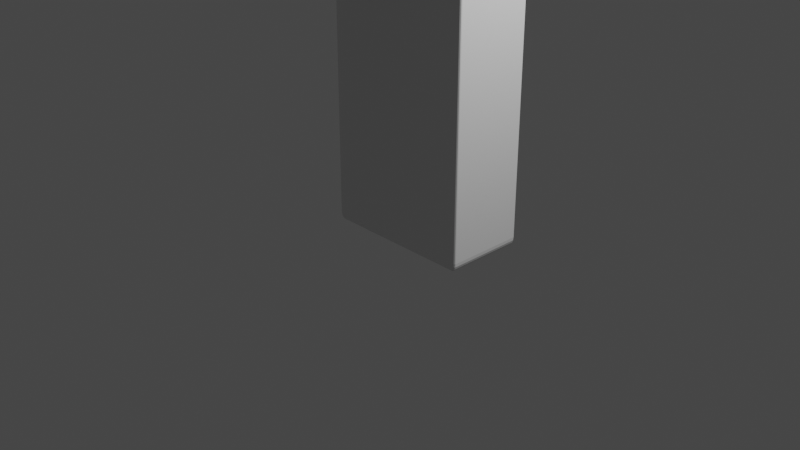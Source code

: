 # Source: top_pin.blend  (saved by Blender 3.6.11; exported with 4.5.12 LTS)
import bpy
from mathutils import Matrix  # noqa: F401  (used for matrix-valued properties, if any)

bpy.ops.wm.read_factory_settings(use_empty=True)
scene = bpy.context.scene
scene.name = 'Scene'

# ---- collections
col_collection = bpy.data.collections.new('Collection'); scene.collection.children.link(col_collection)

# ---- materials (node trees are filled in below, after node groups)
mat_material = bpy.data.materials.new('Material')
mat_material.alpha_threshold = 0.0
mat_material.use_transparent_shadow = False
mat_material.roughness = 0.5
mat_material.line_color = (0.0, 0.0, 0.0, 1.0)

# ---- material node trees
mat_material.use_nodes = True; mat_material.node_tree.nodes.clear()
_N = mat_material.node_tree.nodes; _L = mat_material.node_tree.links
n0 = _N.new('ShaderNodeOutputMaterial'); n0.name = 'Material Output'; n0.location = (300, 300)
n1 = _N.new('ShaderNodeBsdfPrincipled'); n1.name = 'Principled BSDF'; n1.location = (10, 300)
n1.distribution = 'GGX'
n1.subsurface_method = 'RANDOM_WALK_SKIN'
n1.inputs[3].default_value = 1.45
n1.inputs[27].default_value = (0.0, 0.0, 0.0, 1.0)
n1.inputs[28].default_value = 1.0
_L.new(n1.outputs[0], n0.inputs[0])
n0.is_active_output = True

# ---- world
world_world = bpy.data.worlds.new('World'); scene.world = world_world
world_world.use_nodes = True; world_world.node_tree.nodes.clear()
_N = world_world.node_tree.nodes; _L = world_world.node_tree.links
n0 = _N.new('ShaderNodeOutputWorld'); n0.name = 'World Output'; n0.location = (300, 300)
n1 = _N.new('ShaderNodeBackground'); n1.name = 'Background'; n1.location = (10, 300)
n1.inputs[0].default_value = (0.05088, 0.05088, 0.05088, 1.0)
_L.new(n1.outputs[0], n0.inputs[0])
n0.is_active_output = True
world_world.color = (0.05088, 0.05088, 0.05088)
world_world.use_sun_shadow = False
world_world.sun_shadow_jitter_overblur = 0.0

# ---- cameras
cam_camera = bpy.data.cameras.new('Camera')
cam_camera.clip_end = 100.0
cam_camera.ortho_scale = 7.314

# ---- lights
light_light = bpy.data.lights.new('Light', 'POINT')
light_light.transmission_factor = 0.0
light_light.energy = 1000.0
light_light.shadow_soft_size = 0.1
light_light.shadow_maximum_resolution = 0.006
light_light.use_absolute_resolution = True

# ---- meshes
me_cube = bpy.data.meshes.new('Cube')
me_cube.from_pydata([(0.9433, 1.0, 0.9433), (0.9433, 0.9433, 1.0), (1.0, 0.9433, 0.9433), (0.9433, 0.9957, 0.965), (0.9433, 0.9834, 0.9834), (0.965, 0.9957, 0.9433), (0.9655, 0.9905, 0.9655), (0.9644, 0.9805, 0.9805), (0.976, 0.976, 0.976), (0.965, 0.9433, 0.9957), (0.9834, 0.9433, 0.9834), (0.9433, 0.965, 0.9957), (0.9655, 0.9655, 0.9905), (0.9805, 0.9644, 0.9805), (0.9957, 0.965, 0.9433), (0.9834, 0.9834, 0.9433), (0.9957, 0.9433, 0.965), (0.9905, 0.9655, 0.9655), (0.9805, 0.9805, 0.9644), (0.9433, 0.9433, -1.0), (0.9433, 1.0, -0.9433), (1.0, 0.9433, -0.9433), (0.9433, 0.965, -0.9957), (0.9433, 0.9834, -0.9834), (0.965, 0.9433, -0.9957), (0.9655, 0.9655, -0.9905), (0.9644, 0.9805, -0.9805), (0.976, 0.976, -0.976), (0.965, 0.9957, -0.9433), (0.9834, 0.9834, -0.9433), (0.9433, 0.9957, -0.965), (0.9655, 0.9905, -0.9655), (0.9805, 0.9805, -0.9644), (0.9957, 0.9433, -0.965), (0.9834, 0.9433, -0.9834), (0.9957, 0.965, -0.9433), (0.9905, 0.9655, -0.9655), (0.9805, 0.9644, -0.9805), (1.0, -0.9433, 0.9433), (0.9433, -0.9433, 1.0), (0.9433, -1.0, 0.9433), (0.9957, -0.9433, 0.965), (0.9834, -0.9433, 0.9834), (0.9957, -0.965, 0.9433), (0.9905, -0.9655, 0.9655), (0.9805, -0.9644, 0.9805), (0.976, -0.976, 0.976), (0.9433, -0.965, 0.9957), (0.9433, -0.9834, 0.9834), (0.965, -0.9433, 0.9957), (0.9655, -0.9655, 0.9905), (0.9644, -0.9805, 0.9805), (0.965, -0.9957, 0.9433), (0.9834, -0.9834, 0.9433), (0.9433, -0.9957, 0.965), (0.9655, -0.9905, 0.9655), (0.9805, -0.9805, 0.9644), (1.0, -0.9433, -0.9433), (0.9433, -1.0, -0.9433), (0.9433, -0.9433, -1.0), (0.9957, -0.965, -0.9433), (0.9834, -0.9834, -0.9433), (0.9957, -0.9433, -0.965), (0.9905, -0.9655, -0.9655), (0.9805, -0.9805, -0.9644), (0.976, -0.976, -0.976), (0.9433, -0.9957, -0.965), (0.9433, -0.9834, -0.9834), (0.965, -0.9957, -0.9433), (0.9655, -0.9905, -0.9655), (0.9644, -0.9805, -0.9805), (0.965, -0.9433, -0.9957), (0.9834, -0.9433, -0.9834), (0.9433, -0.965, -0.9957), (0.9655, -0.9655, -0.9905), (0.9805, -0.9644, -0.9805), (-0.9433, 1.0, 0.9433), (-1.0, 0.9433, 0.9433), (-0.9433, 0.9433, 1.0), (-0.965, 0.9957, 0.9433), (-0.9834, 0.9834, 0.9433), (-0.9433, 0.9957, 0.965), (-0.9655, 0.9905, 0.9655), (-0.9805, 0.9805, 0.9644), (-0.976, 0.976, 0.976), (-0.9957, 0.9433, 0.965), (-0.9834, 0.9433, 0.9834), (-0.9957, 0.965, 0.9433), (-0.9905, 0.9655, 0.9655), (-0.9805, 0.9644, 0.9805), (-0.9433, 0.965, 0.9957), (-0.9433, 0.9834, 0.9834), (-0.965, 0.9433, 0.9957), (-0.9655, 0.9655, 0.9905), (-0.9644, 0.9805, 0.9805), (-1.0, 0.9433, -0.9433), (-0.9433, 1.0, -0.9433), (-0.9433, 0.9433, -1.0), (-0.9957, 0.965, -0.9433), (-0.9834, 0.9834, -0.9433), (-0.9957, 0.9433, -0.965), (-0.9905, 0.9655, -0.9655), (-0.9805, 0.9805, -0.9644), (-0.976, 0.976, -0.976), (-0.9433, 0.9957, -0.965), (-0.9433, 0.9834, -0.9834), (-0.965, 0.9957, -0.9433), (-0.9655, 0.9905, -0.9655), (-0.9644, 0.9805, -0.9805), (-0.965, 0.9433, -0.9957), (-0.9834, 0.9433, -0.9834), (-0.9433, 0.965, -0.9957), (-0.9655, 0.9655, -0.9905), (-0.9805, 0.9644, -0.9805), (-1.0, -0.9433, 0.9433), (-0.9433, -1.0, 0.9433), (-0.9433, -0.9433, 1.0), (-0.9957, -0.965, 0.9433), (-0.9834, -0.9834, 0.9433), (-0.9957, -0.9433, 0.965), (-0.9905, -0.9655, 0.9655), (-0.9805, -0.9805, 0.9644), (-0.976, -0.976, 0.976), (-0.9433, -0.9957, 0.965), (-0.9433, -0.9834, 0.9834), (-0.965, -0.9957, 0.9433), (-0.9655, -0.9905, 0.9655), (-0.9644, -0.9805, 0.9805), (-0.965, -0.9433, 0.9957), (-0.9834, -0.9433, 0.9834), (-0.9433, -0.965, 0.9957), (-0.9655, -0.9655, 0.9905), (-0.9805, -0.9644, 0.9805), (-0.9433, -0.9433, -1.0), (-0.9433, -1.0, -0.9433), (-1.0, -0.9433, -0.9433), (-0.9433, -0.965, -0.9957), (-0.9433, -0.9834, -0.9834), (-0.965, -0.9433, -0.9957), (-0.9655, -0.9655, -0.9905), (-0.9644, -0.9805, -0.9805), (-0.976, -0.976, -0.976), (-0.965, -0.9957, -0.9433), (-0.9834, -0.9834, -0.9433), (-0.9433, -0.9957, -0.965), (-0.9655, -0.9905, -0.9655), (-0.9805, -0.9805, -0.9644), (-0.9957, -0.9433, -0.965), (-0.9834, -0.9433, -0.9834), (-0.9957, -0.965, -0.9433), (-0.9905, -0.9655, -0.9655), (-0.9805, -0.9644, -0.9805)], [], [(97, 19, 59, 133), (135, 114, 77, 95), (58, 40, 115, 134), (1, 78, 116, 39), (21, 2, 38, 57), (0, 3, 6, 5), (3, 4, 7, 6), (5, 6, 18, 15), (6, 7, 8, 18), (1, 9, 12, 11), (9, 10, 13, 12), (11, 12, 7, 4), (12, 13, 8, 7), (2, 14, 17, 16), (14, 15, 18, 17), (16, 17, 13, 10), (17, 18, 8, 13), (19, 22, 25, 24), (22, 23, 26, 25), (24, 25, 37, 34), (25, 26, 27, 37), (20, 28, 31, 30), (28, 29, 32, 31), (30, 31, 26, 23), (31, 32, 27, 26), (21, 33, 36, 35), (33, 34, 37, 36), (35, 36, 32, 29), (36, 37, 27, 32), (38, 41, 44, 43), (41, 42, 45, 44), (43, 44, 56, 53), (44, 45, 46, 56), (39, 47, 50, 49), (47, 48, 51, 50), (49, 50, 45, 42), (50, 51, 46, 45), (40, 52, 55, 54), (52, 53, 56, 55), (54, 55, 51, 48), (55, 56, 46, 51), (57, 60, 63, 62), (60, 61, 64, 63), (62, 63, 75, 72), (63, 64, 65, 75), (58, 66, 69, 68), (66, 67, 70, 69), (68, 69, 64, 61), (69, 70, 65, 64), (59, 71, 74, 73), (71, 72, 75, 74), (73, 74, 70, 67), (74, 75, 65, 70), (76, 79, 82, 81), (79, 80, 83, 82), (81, 82, 94, 91), (82, 83, 84, 94), (77, 85, 88, 87), (85, 86, 89, 88), (87, 88, 83, 80), (88, 89, 84, 83), (78, 90, 93, 92), (90, 91, 94, 93), (92, 93, 89, 86), (93, 94, 84, 89), (95, 98, 101, 100), (98, 99, 102, 101), (100, 101, 113, 110), (101, 102, 103, 113), (96, 104, 107, 106), (104, 105, 108, 107), (106, 107, 102, 99), (107, 108, 103, 102), (97, 109, 112, 111), (109, 110, 113, 112), (111, 112, 108, 105), (112, 113, 103, 108), (114, 117, 120, 119), (117, 118, 121, 120), (119, 120, 132, 129), (120, 121, 122, 132), (115, 123, 126, 125), (123, 124, 127, 126), (125, 126, 121, 118), (126, 127, 122, 121), (116, 128, 131, 130), (128, 129, 132, 131), (130, 131, 127, 124), (131, 132, 122, 127), (133, 136, 139, 138), (136, 137, 140, 139), (138, 139, 151, 148), (139, 140, 141, 151), (134, 142, 145, 144), (142, 143, 146, 145), (144, 145, 140, 137), (145, 146, 141, 140), (135, 147, 150, 149), (147, 148, 151, 150), (149, 150, 146, 143), (150, 151, 141, 146), (97, 133, 138, 109), (109, 138, 148, 110), (110, 148, 147, 100), (100, 147, 135, 95), (19, 97, 111, 22), (22, 111, 105, 23), (23, 105, 104, 30), (30, 104, 96, 20), (2, 21, 35, 14), (14, 35, 29, 15), (15, 29, 28, 5), (5, 28, 20, 0), (134, 115, 125, 142), (142, 125, 118, 143), (143, 118, 117, 149), (149, 117, 114, 135), (40, 58, 68, 52), (52, 68, 61, 53), (53, 61, 60, 43), (43, 60, 57, 38), (76, 96, 106, 79), (79, 106, 99, 80), (80, 99, 98, 87), (87, 98, 95, 77), (39, 116, 130, 47), (47, 130, 124, 48), (48, 124, 123, 54), (54, 123, 115, 40), (1, 39, 49, 9), (9, 49, 42, 10), (10, 42, 41, 16), (16, 41, 38, 2), (133, 59, 73, 136), (136, 73, 67, 137), (137, 67, 66, 144), (144, 66, 58, 134), (116, 78, 92, 128), (128, 92, 86, 129), (129, 86, 85, 119), (119, 85, 77, 114), (78, 1, 11, 90), (90, 11, 4, 91), (91, 4, 3, 81), (81, 3, 0, 76), (59, 19, 24, 71), (71, 24, 34, 72), (72, 34, 33, 62), (62, 33, 21, 57), (96, 76, 0, 20)])
_uv = me_cube.uv_layers.new(name='UVMap')
_uv.uv.foreach_set('vector', [0.1321, 0.5071, 0.3679, 0.5071, 0.3679, 0.7429, 0.1321, 0.7429, 0.3821, 0.007093, 0.6179, 0.007093, 0.6179, 0.2429, 0.3821, 0.2429, 0.3821, 0.7571, 0.6179, 0.7571, 0.6179, 0.9929, 0.3821, 0.9929, 0.6321, 0.5071, 0.8679, 0.5071, 0.8679, 0.7429, 0.6321, 0.7429, 0.3821, 0.5071, 0.6179, 0.5071, 0.6179, 0.7429, 0.3821, 0.7429, 0.6179, 0.4929, 0.6206, 0.4929, 0.6207, 0.4957, 0.6179, 0.4956, 0.6206, 0.4929, 0.625, 0.4929, 0.625, 0.4955, 0.6207, 0.4957, 0.6179, 0.4956, 0.6207, 0.4957, 0.6205, 0.5, 0.6179, 0.5, 0.6207, 0.4957, 0.625, 0.4955, 0.624, 0.5, 0.6205, 0.5, 0.6321, 0.5071, 0.6294, 0.5071, 0.6293, 0.5043, 0.6321, 0.5044, 0.6294, 0.5071, 0.625, 0.5071, 0.625, 0.5045, 0.6293, 0.5043, 0.6321, 0.5044, 0.6293, 0.5043, 0.6295, 0.5, 0.6321, 0.5, 0.6293, 0.5043, 0.625, 0.5045, 0.624, 0.5, 0.6295, 0.5, 0.6179, 0.5071, 0.6179, 0.5044, 0.6207, 0.5043, 0.6206, 0.5071, 0.6179, 0.5044, 0.6179, 0.5, 0.6205, 0.5, 0.6207, 0.5043, 0.6206, 0.5071, 0.6207, 0.5043, 0.625, 0.5045, 0.625, 0.5071, 0.6207, 0.5043, 0.6205, 0.5, 0.624, 0.5, 0.625, 0.5045, 0.3679, 0.5071, 0.3679, 0.5044, 0.3707, 0.5043, 0.3706, 0.5071, 0.3679, 0.5044, 0.3679, 0.5, 0.3705, 0.5, 0.3707, 0.5043, 0.3706, 0.5071, 0.3707, 0.5043, 0.375, 0.5045, 0.375, 0.5071, 0.3707, 0.5043, 0.3705, 0.5, 0.375, 0.501, 0.375, 0.5045, 0.3821, 0.4929, 0.3821, 0.4956, 0.3793, 0.4957, 0.3794, 0.4929, 0.3821, 0.4956, 0.3821, 0.5, 0.3795, 0.5, 0.3793, 0.4957, 0.3794, 0.4929, 0.3793, 0.4957, 0.375, 0.4955, 0.375, 0.4929, 0.3793, 0.4957, 0.3795, 0.5, 0.375, 0.501, 0.375, 0.4955, 0.3821, 0.5071, 0.3794, 0.5071, 0.3793, 0.5043, 0.3821, 0.5044, 0.3794, 0.5071, 0.375, 0.5071, 0.375, 0.5045, 0.3793, 0.5043, 0.3821, 0.5044, 0.3793, 0.5043, 0.3795, 0.5, 0.3821, 0.5, 0.3793, 0.5043, 0.375, 0.5045, 0.375, 0.501, 0.3795, 0.5, 0.6179, 0.7429, 0.6206, 0.7429, 0.6207, 0.7457, 0.6179, 0.7456, 0.6206, 0.7429, 0.625, 0.7429, 0.625, 0.7455, 0.6207, 0.7457, 0.6179, 0.7456, 0.6207, 0.7457, 0.6205, 0.75, 0.6179, 0.75, 0.6207, 0.7457, 0.625, 0.7455, 0.625, 0.749, 0.6205, 0.75, 0.6321, 0.7429, 0.6321, 0.7456, 0.6293, 0.7457, 0.6294, 0.7429, 0.6321, 0.7456, 0.6321, 0.75, 0.6295, 0.75, 0.6293, 0.7457, 0.6294, 0.7429, 0.6293, 0.7457, 0.625, 0.7455, 0.625, 0.7429, 0.6293, 0.7457, 0.6295, 0.75, 0.625, 0.749, 0.625, 0.7455, 0.6179, 0.7571, 0.6179, 0.7544, 0.6207, 0.7543, 0.6206, 0.7571, 0.6179, 0.7544, 0.6179, 0.75, 0.6205, 0.75, 0.6207, 0.7543, 0.6206, 0.7571, 0.6207, 0.7543, 0.625, 0.7545, 0.625, 0.7571, 0.6207, 0.7543, 0.6205, 0.75, 0.625, 0.749, 0.625, 0.7545, 0.3821, 0.7429, 0.3821, 0.7456, 0.3793, 0.7457, 0.3794, 0.7429, 0.3821, 0.7456, 0.3821, 0.75, 0.3795, 0.75, 0.3793, 0.7457, 0.3794, 0.7429, 0.3793, 0.7457, 0.375, 0.7455, 0.375, 0.7429, 0.3793, 0.7457, 0.3795, 0.75, 0.376, 0.75, 0.375, 0.7455, 0.3821, 0.7571, 0.3794, 0.7571, 0.3793, 0.7543, 0.3821, 0.7544, 0.3794, 0.7571, 0.375, 0.7571, 0.375, 0.7545, 0.3793, 0.7543, 0.3821, 0.7544, 0.3793, 0.7543, 0.3795, 0.75, 0.3821, 0.75, 0.3793, 0.7543, 0.375, 0.7545, 0.376, 0.75, 0.3795, 0.75, 0.3679, 0.7429, 0.3706, 0.7429, 0.3707, 0.7457, 0.3679, 0.7456, 0.3706, 0.7429, 0.375, 0.7429, 0.375, 0.7455, 0.3707, 0.7457, 0.3679, 0.7456, 0.3707, 0.7457, 0.3705, 0.75, 0.3679, 0.75, 0.3707, 0.7457, 0.375, 0.7455, 0.376, 0.75, 0.3705, 0.75, 0.6179, 0.2571, 0.6179, 0.2544, 0.6207, 0.2543, 0.6206, 0.2571, 0.6179, 0.2544, 0.6179, 0.25, 0.6205, 0.25, 0.6207, 0.2543, 0.6206, 0.2571, 0.6207, 0.2543, 0.625, 0.2545, 0.625, 0.2571, 0.6207, 0.2543, 0.6205, 0.25, 0.622, 0.25, 0.625, 0.2545, 0.6179, 0.2429, 0.6206, 0.2429, 0.6207, 0.2457, 0.6179, 0.2456, 0.6206, 0.2429, 0.625, 0.2429, 0.625, 0.2455, 0.6207, 0.2457, 0.6179, 0.2456, 0.6207, 0.2457, 0.6205, 0.25, 0.6179, 0.25, 0.6207, 0.2457, 0.625, 0.2455, 0.625, 0.247, 0.6205, 0.25, 0.8679, 0.5071, 0.8679, 0.5044, 0.8707, 0.5043, 0.8706, 0.5071, 0.8679, 0.5044, 0.8679, 0.5, 0.8705, 0.5, 0.8707, 0.5043, 0.8706, 0.5071, 0.8707, 0.5043, 0.875, 0.5045, 0.875, 0.5071, 0.8707, 0.5043, 0.8705, 0.5, 0.872, 0.5, 0.875, 0.5045, 0.3821, 0.2429, 0.3821, 0.2456, 0.3793, 0.2457, 0.3794, 0.2429, 0.3821, 0.2456, 0.3821, 0.25, 0.3795, 0.25, 0.3793, 0.2457, 0.3794, 0.2429, 0.3793, 0.2457, 0.375, 0.2455, 0.375, 0.2429, 0.3793, 0.2457, 0.3795, 0.25, 0.378, 0.25, 0.375, 0.2455, 0.3821, 0.2571, 0.3794, 0.2571, 0.3793, 0.2543, 0.3821, 0.2544, 0.3794, 0.2571, 0.375, 0.2571, 0.375, 0.2545, 0.3793, 0.2543, 0.3821, 0.2544, 0.3793, 0.2543, 0.3795, 0.25, 0.3821, 0.25, 0.3793, 0.2543, 0.375, 0.2545, 0.375, 0.253, 0.3795, 0.25, 0.1321, 0.5071, 0.1294, 0.5071, 0.1293, 0.5043, 0.1321, 0.5044, 0.1294, 0.5071, 0.125, 0.5071, 0.125, 0.5045, 0.1293, 0.5043, 0.1321, 0.5044, 0.1293, 0.5043, 0.1295, 0.5, 0.1321, 0.5, 0.1293, 0.5043, 0.125, 0.5045, 0.125, 0.503, 0.1295, 0.5, 0.6179, 0.007093, 0.6179, 0.004378, 0.6207, 0.00431, 0.6206, 0.007093, 0.6179, 0.004378, 0.6179, 0.0, 0.6205, 0.0, 0.6207, 0.00431, 0.6206, 0.007093, 0.6207, 0.00431, 0.625, 0.004452, 0.625, 0.007093, 0.6207, 0.00431, 0.6205, 0.0, 0.622, 0.0, 0.625, 0.004452, 0.6179, 0.9929, 0.6206, 0.9929, 0.6207, 0.9957, 0.6179, 0.9956, 0.6206, 0.9929, 0.625, 0.9929, 0.625, 0.9955, 0.6207, 0.9957, 0.6179, 0.9956, 0.6207, 0.9957, 0.6205, 1.0, 0.6179, 1.0, 0.6207, 0.9957, 0.625, 0.9955, 0.625, 0.997, 0.6205, 1.0, 0.8679, 0.7429, 0.8706, 0.7429, 0.8707, 0.7457, 0.8679, 0.7456, 0.8706, 0.7429, 0.875, 0.7429, 0.875, 0.7455, 0.8707, 0.7457, 0.8679, 0.7456, 0.8707, 0.7457, 0.8705, 0.75, 0.8679, 0.75, 0.8707, 0.7457, 0.875, 0.7455, 0.875, 0.747, 0.8705, 0.75, 0.1321, 0.7429, 0.1321, 0.7456, 0.1293, 0.7457, 0.1294, 0.7429, 0.1321, 0.7456, 0.1321, 0.75, 0.1295, 0.75, 0.1293, 0.7457, 0.1294, 0.7429, 0.1293, 0.7457, 0.125, 0.7455, 0.125, 0.7429, 0.1293, 0.7457, 0.1295, 0.75, 0.128, 0.75, 0.125, 0.7455, 0.3821, 0.9929, 0.3821, 0.9956, 0.3793, 0.9957, 0.3794, 0.9929, 0.3821, 0.9956, 0.3821, 1.0, 0.3795, 1.0, 0.3793, 0.9957, 0.3794, 0.9929, 0.3793, 0.9957, 0.375, 0.9955, 0.375, 0.9929, 0.3793, 0.9957, 0.3795, 1.0, 0.378, 1.0, 0.375, 0.9955, 0.3821, 0.007093, 0.3794, 0.007093, 0.3793, 0.00431, 0.3821, 0.004378, 0.3794, 0.007093, 0.375, 0.007093, 0.375, 0.004452, 0.3793, 0.00431, 0.3821, 0.004378, 0.3793, 0.00431, 0.3795, 0.0, 0.3821, 0.0, 0.3793, 0.00431, 0.375, 0.004452, 0.375, 0.002998, 0.3795, 0.0, 0.1321, 0.5071, 0.1321, 0.7429, 0.1294, 0.7429, 0.1294, 0.5071, 0.1294, 0.5071, 0.1294, 0.7429, 0.125, 0.7429, 0.125, 0.5071, 0.375, 0.2429, 0.375, 0.007093, 0.3794, 0.007093, 0.3794, 0.2429, 0.3794, 0.2429, 0.3794, 0.007093, 0.3821, 0.007093, 0.3821, 0.2429, 0.3679, 0.5071, 0.1321, 0.5071, 0.1321, 0.5044, 0.3679, 0.5044, 0.3679, 0.5044, 0.1321, 0.5044, 0.1321, 0.5, 0.3679, 0.5, 0.375, 0.4929, 0.375, 0.2571, 0.3794, 0.2571, 0.3794, 0.4929, 0.3794, 0.4929, 0.3794, 0.2571, 0.3821, 0.2571, 0.3821, 0.4929, 0.6179, 0.5071, 0.3821, 0.5071, 0.3821, 0.5044, 0.6179, 0.5044, 0.6179, 0.5044, 0.3821, 0.5044, 0.3821, 0.5, 0.6179, 0.5, 0.6179, 0.5, 0.3821, 0.5, 0.3821, 0.4956, 0.6179, 0.4956, 0.6179, 0.4956, 0.3821, 0.4956, 0.3821, 0.4929, 0.6179, 0.4929, 0.3821, 0.9929, 0.6179, 0.9929, 0.6179, 0.9956, 0.3821, 0.9956, 0.3821, 0.9956, 0.6179, 0.9956, 0.6179, 1.0, 0.3821, 1.0, 0.3821, 0.0, 0.6179, 0.0, 0.6179, 0.004378, 0.3821, 0.004378, 0.3821, 0.004378, 0.6179, 0.004378, 0.6179, 0.007093, 0.3821, 0.007093, 0.6179, 0.7571, 0.3821, 0.7571, 0.3821, 0.7544, 0.6179, 0.7544, 0.6179, 0.7544, 0.3821, 0.7544, 0.3821, 0.75, 0.6179, 0.75, 0.6179, 0.75, 0.3821, 0.75, 0.3821, 0.7456, 0.6179, 0.7456, 0.6179, 0.7456, 0.3821, 0.7456, 0.3821, 0.7429, 0.6179, 0.7429, 0.6179, 0.2571, 0.3821, 0.2571, 0.3821, 0.2544, 0.6179, 0.2544, 0.6179, 0.2544, 0.3821, 0.2544, 0.3821, 0.25, 0.6179, 0.25, 0.6179, 0.25, 0.3821, 0.25, 0.3821, 0.2456, 0.6179, 0.2456, 0.6179, 0.2456, 0.3821, 0.2456, 0.3821, 0.2429, 0.6179, 0.2429, 0.6321, 0.7429, 0.8679, 0.7429, 0.8679, 0.7456, 0.6321, 0.7456, 0.6321, 0.7456, 0.8679, 0.7456, 0.8679, 0.75, 0.6321, 0.75, 0.625, 0.7571, 0.625, 0.9929, 0.6206, 0.9929, 0.6206, 0.7571, 0.6206, 0.7571, 0.6206, 0.9929, 0.6179, 0.9929, 0.6179, 0.7571, 0.6321, 0.5071, 0.6321, 0.7429, 0.6294, 0.7429, 0.6294, 0.5071, 0.6294, 0.5071, 0.6294, 0.7429, 0.625, 0.7429, 0.625, 0.5071, 0.625, 0.5071, 0.625, 0.7429, 0.6206, 0.7429, 0.6206, 0.5071, 0.6206, 0.5071, 0.6206, 0.7429, 0.6179, 0.7429, 0.6179, 0.5071, 0.1321, 0.7429, 0.3679, 0.7429, 0.3679, 0.7456, 0.1321, 0.7456, 0.1321, 0.7456, 0.3679, 0.7456, 0.3679, 0.75, 0.1321, 0.75, 0.375, 0.9929, 0.375, 0.7571, 0.3794, 0.7571, 0.3794, 0.9929, 0.3794, 0.9929, 0.3794, 0.7571, 0.3821, 0.7571, 0.3821, 0.9929, 0.8679, 0.7429, 0.8679, 0.5071, 0.8706, 0.5071, 0.8706, 0.7429, 0.8706, 0.7429, 0.8706, 0.5071, 0.875, 0.5071, 0.875, 0.7429, 0.625, 0.007093, 0.625, 0.2429, 0.6206, 0.2429, 0.6206, 0.007093, 0.6206, 0.007093, 0.6206, 0.2429, 0.6179, 0.2429, 0.6179, 0.007093, 0.8679, 0.5071, 0.6321, 0.5071, 0.6321, 0.5044, 0.8679, 0.5044, 0.8679, 0.5044, 0.6321, 0.5044, 0.6321, 0.5, 0.8679, 0.5, 0.625, 0.2571, 0.625, 0.4929, 0.6206, 0.4929, 0.6206, 0.2571, 0.6206, 0.2571, 0.6206, 0.4929, 0.6179, 0.4929, 0.6179, 0.2571, 0.3679, 0.7429, 0.3679, 0.5071, 0.3706, 0.5071, 0.3706, 0.7429, 0.3706, 0.7429, 0.3706, 0.5071, 0.375, 0.5071, 0.375, 0.7429, 0.375, 0.7429, 0.375, 0.5071, 0.3794, 0.5071, 0.3794, 0.7429, 0.3794, 0.7429, 0.3794, 0.5071, 0.3821, 0.5071, 0.3821, 0.7429, 0.3821, 0.2571, 0.6179, 0.2571, 0.6179, 0.4929, 0.3821, 0.4929])
me_cube.materials.append(mat_material)
me_cube.use_mirror_vertex_groups = False
me_cube.update()
me_cylinder = bpy.data.meshes.new('Cylinder')
me_cylinder.from_pydata([(0.0, 1.0, -1.0), (0.0, 1.0, 1.0), (0.1951, 0.9808, -1.0), (0.1951, 0.9808, 1.0), (0.3827, 0.9239, -1.0), (0.3827, 0.9239, 1.0), (0.5556, 0.8315, -1.0), (0.5556, 0.8315, 1.0), (0.7071, 0.7071, -1.0), (0.7071, 0.7071, 1.0), (0.8315, 0.5556, -1.0), (0.8315, 0.5556, 1.0), (0.9239, 0.3827, -1.0), (0.9239, 0.3827, 1.0), (0.9808, 0.1951, -1.0), (0.9808, 0.1951, 1.0), (1.0, 0.0, -1.0), (1.0, 0.0, 1.0), (0.9808, -0.1951, -1.0), (0.9808, -0.1951, 1.0), (0.9239, -0.3827, -1.0), (0.9239, -0.3827, 1.0), (0.8315, -0.5556, -1.0), (0.8315, -0.5556, 1.0), (0.7071, -0.7071, -1.0), (0.7071, -0.7071, 1.0), (0.5556, -0.8315, -1.0), (0.5556, -0.8315, 1.0), (0.3827, -0.9239, -1.0), (0.3827, -0.9239, 1.0), (0.1951, -0.9808, -1.0), (0.1951, -0.9808, 1.0), (0.0, -1.0, -1.0), (0.0, -1.0, 1.0), (-0.1951, -0.9808, -1.0), (-0.1951, -0.9808, 1.0), (-0.3827, -0.9239, -1.0), (-0.3827, -0.9239, 1.0), (-0.5556, -0.8315, -1.0), (-0.5556, -0.8315, 1.0), (-0.7071, -0.7071, -1.0), (-0.7071, -0.7071, 1.0), (-0.8315, -0.5556, -1.0), (-0.8315, -0.5556, 1.0), (-0.9239, -0.3827, -1.0), (-0.9239, -0.3827, 1.0), (-0.9808, -0.1951, -1.0), (-0.9808, -0.1951, 1.0), (-1.0, 0.0, -1.0), (-1.0, 0.0, 1.0), (-0.9808, 0.1951, -1.0), (-0.9808, 0.1951, 1.0), (-0.9239, 0.3827, -1.0), (-0.9239, 0.3827, 1.0), (-0.8315, 0.5556, -1.0), (-0.8315, 0.5556, 1.0), (-0.7071, 0.7071, -1.0), (-0.7071, 0.7071, 1.0), (-0.5556, 0.8315, -1.0), (-0.5556, 0.8315, 1.0), (-0.3827, 0.9239, -1.0), (-0.3827, 0.9239, 1.0), (-0.1951, 0.9808, -1.0), (-0.1951, 0.9808, 1.0)], [], [(0, 1, 3, 2), (2, 3, 5, 4), (4, 5, 7, 6), (6, 7, 9, 8), (8, 9, 11, 10), (10, 11, 13, 12), (12, 13, 15, 14), (14, 15, 17, 16), (16, 17, 19, 18), (18, 19, 21, 20), (20, 21, 23, 22), (22, 23, 25, 24), (24, 25, 27, 26), (26, 27, 29, 28), (28, 29, 31, 30), (30, 31, 33, 32), (32, 33, 35, 34), (34, 35, 37, 36), (36, 37, 39, 38), (38, 39, 41, 40), (40, 41, 43, 42), (42, 43, 45, 44), (44, 45, 47, 46), (46, 47, 49, 48), (48, 49, 51, 50), (50, 51, 53, 52), (52, 53, 55, 54), (54, 55, 57, 56), (56, 57, 59, 58), (58, 59, 61, 60), (3, 1, 63, 61, 59, 57, 55, 53, 51, 49, 47, 45, 43, 41, 39, 37, 35, 33, 31, 29, 27, 25, 23, 21, 19, 17, 15, 13, 11, 9, 7, 5), (60, 61, 63, 62), (62, 63, 1, 0), (0, 2, 4, 6, 8, 10, 12, 14, 16, 18, 20, 22, 24, 26, 28, 30, 32, 34, 36, 38, 40, 42, 44, 46, 48, 50, 52, 54, 56, 58, 60, 62)])
_uv = me_cylinder.uv_layers.new(name='UVMap')
_uv.uv.foreach_set('vector', [1.0, 0.5, 1.0, 1.0, 0.9688, 1.0, 0.9688, 0.5, 0.9688, 0.5, 0.9688, 1.0, 0.9375, 1.0, 0.9375, 0.5, 0.9375, 0.5, 0.9375, 1.0, 0.9062, 1.0, 0.9062, 0.5, 0.9062, 0.5, 0.9062, 1.0, 0.875, 1.0, 0.875, 0.5, 0.875, 0.5, 0.875, 1.0, 0.8438, 1.0, 0.8438, 0.5, 0.8438, 0.5, 0.8438, 1.0, 0.8125, 1.0, 0.8125, 0.5, 0.8125, 0.5, 0.8125, 1.0, 0.7812, 1.0, 0.7812, 0.5, 0.7812, 0.5, 0.7812, 1.0, 0.75, 1.0, 0.75, 0.5, 0.75, 0.5, 0.75, 1.0, 0.7188, 1.0, 0.7188, 0.5, 0.7188, 0.5, 0.7188, 1.0, 0.6875, 1.0, 0.6875, 0.5, 0.6875, 0.5, 0.6875, 1.0, 0.6562, 1.0, 0.6562, 0.5, 0.6562, 0.5, 0.6562, 1.0, 0.625, 1.0, 0.625, 0.5, 0.625, 0.5, 0.625, 1.0, 0.5938, 1.0, 0.5938, 0.5, 0.5938, 0.5, 0.5938, 1.0, 0.5625, 1.0, 0.5625, 0.5, 0.5625, 0.5, 0.5625, 1.0, 0.5312, 1.0, 0.5312, 0.5, 0.5312, 0.5, 0.5312, 1.0, 0.5, 1.0, 0.5, 0.5, 0.5, 0.5, 0.5, 1.0, 0.4688, 1.0, 0.4688, 0.5, 0.4688, 0.5, 0.4688, 1.0, 0.4375, 1.0, 0.4375, 0.5, 0.4375, 0.5, 0.4375, 1.0, 0.4062, 1.0, 0.4062, 0.5, 0.4062, 0.5, 0.4062, 1.0, 0.375, 1.0, 0.375, 0.5, 0.375, 0.5, 0.375, 1.0, 0.3438, 1.0, 0.3438, 0.5, 0.3438, 0.5, 0.3438, 1.0, 0.3125, 1.0, 0.3125, 0.5, 0.3125, 0.5, 0.3125, 1.0, 0.2812, 1.0, 0.2812, 0.5, 0.2812, 0.5, 0.2812, 1.0, 0.25, 1.0, 0.25, 0.5, 0.25, 0.5, 0.25, 1.0, 0.2188, 1.0, 0.2188, 0.5, 0.2188, 0.5, 0.2188, 1.0, 0.1875, 1.0, 0.1875, 0.5, 0.1875, 0.5, 0.1875, 1.0, 0.1562, 1.0, 0.1562, 0.5, 0.1562, 0.5, 0.1562, 1.0, 0.125, 1.0, 0.125, 0.5, 0.125, 0.5, 0.125, 1.0, 0.09375, 1.0, 0.09375, 0.5, 0.09375, 0.5, 0.09375, 1.0, 0.0625, 1.0, 0.0625, 0.5, 0.2968, 0.4854, 0.25, 0.49, 0.2032, 0.4854, 0.1582, 0.4717, 0.1167, 0.4496, 0.08029, 0.4197, 0.05045, 0.3833, 0.02827, 0.3418, 0.01461, 0.2968, 0.01, 0.25, 0.01461, 0.2032, 0.02827, 0.1582, 0.05045, 0.1167, 0.08029, 0.08029, 0.1167, 0.05045, 0.1582, 0.02827, 0.2032, 0.01461, 0.25, 0.01, 0.2968, 0.01461, 0.3418, 0.02827, 0.3833, 0.05045, 0.4197, 0.08029, 0.4496, 0.1167, 0.4717, 0.1582, 0.4854, 0.2032, 0.49, 0.25, 0.4854, 0.2968, 0.4717, 0.3418, 0.4496, 0.3833, 0.4197, 0.4197, 0.3833, 0.4496, 0.3418, 0.4717, 0.0625, 0.5, 0.0625, 1.0, 0.03125, 1.0, 0.03125, 0.5, 0.03125, 0.5, 0.03125, 1.0, 0.0, 1.0, 0.0, 0.5, 0.75, 0.49, 0.7968, 0.4854, 0.8418, 0.4717, 0.8833, 0.4496, 0.9197, 0.4197, 0.9496, 0.3833, 0.9717, 0.3418, 0.9854, 0.2968, 0.99, 0.25, 0.9854, 0.2032, 0.9717, 0.1582, 0.9496, 0.1167, 0.9197, 0.08029, 0.8833, 0.05045, 0.8418, 0.02827, 0.7968, 0.01461, 0.75, 0.01, 0.7032, 0.01461, 0.6582, 0.02827, 0.6167, 0.05045, 0.5803, 0.08029, 0.5504, 0.1167, 0.5283, 0.1582, 0.5146, 0.2032, 0.51, 0.25, 0.5146, 0.2968, 0.5283, 0.3418, 0.5504, 0.3833, 0.5803, 0.4197, 0.6167, 0.4496, 0.6582, 0.4717, 0.7032, 0.4854])
me_cylinder.update()

# ---- objects
ob_cube = bpy.data.objects.new('Cube', me_cube)
ob_light = bpy.data.objects.new('Light', light_light)
ob_camera = bpy.data.objects.new('Camera', cam_camera)
ob_cylinder = bpy.data.objects.new('Cylinder', me_cylinder)

# ---- transforms, parenting, visibility, modifiers, constraints
ob_cube.location = (0.38, 0.0, 1.55)
ob_cube.scale = (0.8, 0.42, 1.55)
ob_cube.lock_rotations_4d = False
ob_cube.empty_display_type = 'ARROWS'
ob_cube.lineart.crease_threshold = 0.0
ob_light.location = (4.076, 1.005, 5.904)
ob_light.rotation_euler = (0.6503, 0.05522, 1.866)
ob_light.lock_rotations_4d = False
ob_light.empty_display_type = 'ARROWS'
ob_light.color = (0.0, 0.0, 0.0, 0.0)
ob_light.lineart.crease_threshold = 0.0
ob_camera.location = (7.359, -6.926, 4.958)
ob_camera.rotation_euler = (1.109, 0.0, 0.8149)
ob_camera.lock_rotations_4d = False
ob_camera.empty_display_type = 'ARROWS'
ob_camera.color = (0.0, 0.0, 0.0, 0.0)
ob_camera.display_type = 'WIRE'
ob_camera.lineart.crease_threshold = 0.0
ob_cylinder.location = (0.0, 0.0, 4.0)
ob_cylinder.scale = (0.4, 0.4, 4.0)

# ---- collection membership
col_collection.objects.link(ob_cube)
col_collection.objects.link(ob_light)
col_collection.objects.link(ob_camera)
col_collection.objects.link(ob_cylinder)

# ---- scene / render settings (as saved in the file)
scene.camera = ob_camera
scene.frame_start = 1; scene.frame_end = 250; scene.frame_set(1)
scene.render.engine = 'BLENDER_EEVEE_NEXT'
scene.cycles.sampling_pattern = 'TABULATED_SOBOL'
scene.view_settings.view_transform = 'Filmic'
bpy.context.view_layer.update()
